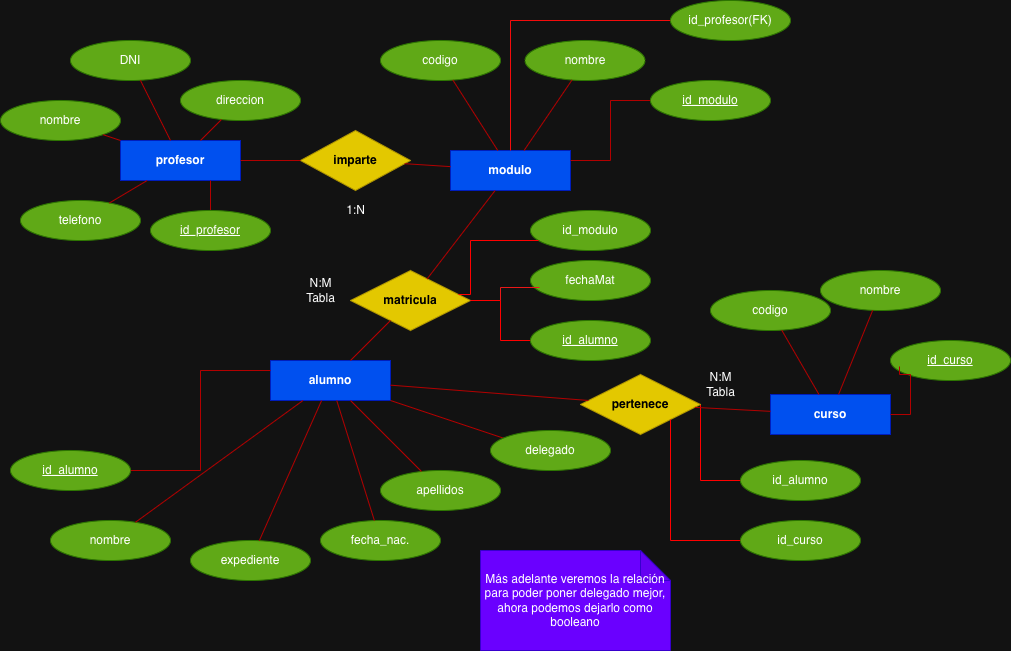

The diagram above was exported from draw.io. Its source (the exported page's mxGraphModel, read from the mxfile embedded in the PNG):
<mxGraphModel dx="946" dy="628" grid="1" gridSize="10" guides="1" tooltips="1" connect="1" arrows="1" fold="1" page="1" pageScale="1" pageWidth="1169" pageHeight="827" math="0" shadow="0">
  <root>
    <mxCell id="0" />
    <mxCell id="1" parent="0" />
    <mxCell id="E1" value="profesor" style="shape=rectangle;whiteSpace=wrap;html=1;rounded=0;fillColor=#0050ef;strokeColor=#001DBC;fontStyle=1;fontColor=#ffffff;" parent="1" vertex="1">
      <mxGeometry x="120" y="160" width="120" height="40" as="geometry" />
    </mxCell>
    <mxCell id="E2" value="modulo" style="shape=rectangle;whiteSpace=wrap;html=1;rounded=0;fillColor=#0050ef;strokeColor=#001DBC;fontStyle=1;fontColor=#ffffff;" parent="1" vertex="1">
      <mxGeometry x="450" y="170" width="120" height="40" as="geometry" />
    </mxCell>
    <mxCell id="E3" value="alumno" style="shape=rectangle;whiteSpace=wrap;html=1;rounded=0;fillColor=#0050ef;strokeColor=#001DBC;fontStyle=1;fontColor=#ffffff;" parent="1" vertex="1">
      <mxGeometry x="270" y="380" width="120" height="40" as="geometry" />
    </mxCell>
    <mxCell id="E4" value="curso" style="shape=rectangle;whiteSpace=wrap;html=1;rounded=0;fillColor=#0050ef;strokeColor=#001DBC;fontStyle=1;fontColor=#ffffff;" parent="1" vertex="1">
      <mxGeometry x="770" y="414" width="120" height="40" as="geometry" />
    </mxCell>
    <mxCell id="A1" value="DNI" style="ellipse;whiteSpace=wrap;html=1;strokeColor=#2D7600;fillColor=#60a917;fontColor=#ffffff;" parent="1" vertex="1">
      <mxGeometry x="70" y="60" width="120" height="40" as="geometry" />
    </mxCell>
    <mxCell id="A1_e" value="" style="endArrow=none;strokeColor=#B20000;fillColor=#e51400;" parent="1" source="A1" target="E1" edge="1">
      <mxGeometry width="120" height="60" relative="1" as="geometry" />
    </mxCell>
    <mxCell id="A2" value="nombre" style="ellipse;whiteSpace=wrap;html=1;strokeColor=#2D7600;fillColor=#60a917;fontColor=#ffffff;" parent="1" vertex="1">
      <mxGeometry y="120" width="120" height="40" as="geometry" />
    </mxCell>
    <mxCell id="A2_e" value="" style="endArrow=none;strokeColor=#B20000;fillColor=#e51400;" parent="1" source="A2" target="E1" edge="1">
      <mxGeometry width="120" height="60" relative="1" as="geometry" />
    </mxCell>
    <mxCell id="A3" value="direccion" style="ellipse;whiteSpace=wrap;html=1;strokeColor=#2D7600;fillColor=#60a917;fontColor=#ffffff;" parent="1" vertex="1">
      <mxGeometry x="180" y="100" width="120" height="40" as="geometry" />
    </mxCell>
    <mxCell id="A3_e" value="" style="endArrow=none;strokeColor=#B20000;fillColor=#e51400;" parent="1" source="A3" target="E1" edge="1">
      <mxGeometry width="120" height="60" relative="1" as="geometry" />
    </mxCell>
    <mxCell id="A4" value="telefono" style="ellipse;whiteSpace=wrap;html=1;strokeColor=#2D7600;fillColor=#60a917;fontColor=#ffffff;" parent="1" vertex="1">
      <mxGeometry x="20" y="220" width="120" height="40" as="geometry" />
    </mxCell>
    <mxCell id="A4_e" value="" style="endArrow=none;strokeColor=#B20000;fillColor=#e51400;" parent="1" source="A4" target="E1" edge="1">
      <mxGeometry width="120" height="60" relative="1" as="geometry" />
    </mxCell>
    <mxCell id="B1" value="codigo" style="ellipse;whiteSpace=wrap;html=1;strokeColor=#2D7600;fillColor=#60a917;fontColor=#ffffff;" parent="1" vertex="1">
      <mxGeometry x="380" y="60" width="120" height="40" as="geometry" />
    </mxCell>
    <mxCell id="B1_e" value="" style="endArrow=none;strokeColor=#B20000;fillColor=#e51400;" parent="1" source="B1" target="E2" edge="1">
      <mxGeometry width="120" height="60" relative="1" as="geometry" />
    </mxCell>
    <mxCell id="B2" value="nombre" style="ellipse;whiteSpace=wrap;html=1;strokeColor=#2D7600;fillColor=#60a917;fontColor=#ffffff;" parent="1" vertex="1">
      <mxGeometry x="524.5" y="60" width="120" height="40" as="geometry" />
    </mxCell>
    <mxCell id="B2_e" value="" style="endArrow=none;strokeColor=#B20000;fillColor=#e51400;" parent="1" source="B2" target="E2" edge="1">
      <mxGeometry width="120" height="60" relative="1" as="geometry" />
    </mxCell>
    <mxCell id="C1" value="expediente" style="ellipse;whiteSpace=wrap;html=1;strokeColor=#2D7600;fillColor=#60a917;fontColor=#ffffff;" parent="1" vertex="1">
      <mxGeometry x="190" y="560" width="120" height="40" as="geometry" />
    </mxCell>
    <mxCell id="C1_e" value="" style="endArrow=none;strokeColor=#B20000;fillColor=#e51400;" parent="1" source="C1" target="E3" edge="1">
      <mxGeometry width="120" height="60" relative="1" as="geometry" />
    </mxCell>
    <mxCell id="C2" value="nombre" style="ellipse;whiteSpace=wrap;html=1;strokeColor=#2D7600;fillColor=#60a917;fontColor=#ffffff;" parent="1" vertex="1">
      <mxGeometry x="50" y="540" width="120" height="40" as="geometry" />
    </mxCell>
    <mxCell id="C2_e" value="" style="endArrow=none;strokeColor=#B20000;fillColor=#e51400;" parent="1" source="C2" target="E3" edge="1">
      <mxGeometry width="120" height="60" relative="1" as="geometry" />
    </mxCell>
    <mxCell id="C3" value="apellidos" style="ellipse;whiteSpace=wrap;html=1;strokeColor=#2D7600;fillColor=#60a917;fontColor=#ffffff;" parent="1" vertex="1">
      <mxGeometry x="380" y="490" width="120" height="40" as="geometry" />
    </mxCell>
    <mxCell id="C3_e" value="" style="endArrow=none;strokeColor=#B20000;fillColor=#e51400;" parent="1" source="C3" target="E3" edge="1">
      <mxGeometry width="120" height="60" relative="1" as="geometry" />
    </mxCell>
    <mxCell id="C4" value="fecha_nac." style="ellipse;whiteSpace=wrap;html=1;strokeColor=#2D7600;fillColor=#60a917;fontColor=#ffffff;" parent="1" vertex="1">
      <mxGeometry x="320" y="540" width="120" height="40" as="geometry" />
    </mxCell>
    <mxCell id="C4_e" value="" style="endArrow=none;strokeColor=#B20000;fillColor=#e51400;" parent="1" source="C4" target="E3" edge="1">
      <mxGeometry width="120" height="60" relative="1" as="geometry" />
    </mxCell>
    <mxCell id="D1" value="codigo" style="ellipse;whiteSpace=wrap;html=1;strokeColor=#2D7600;fillColor=#60a917;fontColor=#ffffff;" parent="1" vertex="1">
      <mxGeometry x="710" y="310" width="120" height="40" as="geometry" />
    </mxCell>
    <mxCell id="D1_e" value="" style="endArrow=none;strokeColor=#B20000;fillColor=#e51400;" parent="1" source="D1" target="E4" edge="1">
      <mxGeometry width="120" height="60" relative="1" as="geometry" />
    </mxCell>
    <mxCell id="D2" value="nombre" style="ellipse;whiteSpace=wrap;html=1;strokeColor=#2D7600;fillColor=#60a917;fontColor=#ffffff;" parent="1" vertex="1">
      <mxGeometry x="820" y="290" width="120" height="40" as="geometry" />
    </mxCell>
    <mxCell id="D2_e" value="" style="endArrow=none;strokeColor=#B20000;fillColor=#e51400;" parent="1" source="D2" target="E4" edge="1">
      <mxGeometry width="120" height="60" relative="1" as="geometry" />
    </mxCell>
    <mxCell id="R1" value="imparte" style="rhombus;whiteSpace=wrap;html=1;strokeColor=#B09500;fillColor=#e3c800;fontStyle=1;fontColor=#000000;" parent="1" vertex="1">
      <mxGeometry x="300" y="150" width="110" height="60" as="geometry" />
    </mxCell>
    <mxCell id="TvMfUC2Cfi_uHwftYANn-5" style="edgeStyle=orthogonalEdgeStyle;rounded=0;orthogonalLoop=1;jettySize=auto;html=1;strokeColor=light-dark(default, #d70404);endArrow=none;endFill=0;" edge="1" parent="1" source="R2" target="TvMfUC2Cfi_uHwftYANn-3">
      <mxGeometry relative="1" as="geometry" />
    </mxCell>
    <mxCell id="R2" value="matricula" style="rhombus;whiteSpace=wrap;html=1;strokeColor=#B09500;fillColor=#e3c800;fontStyle=1;fontColor=#000000;" parent="1" vertex="1">
      <mxGeometry x="350" y="290" width="120" height="60" as="geometry" />
    </mxCell>
    <mxCell id="TvMfUC2Cfi_uHwftYANn-16" style="edgeStyle=orthogonalEdgeStyle;rounded=0;orthogonalLoop=1;jettySize=auto;html=1;entryX=0;entryY=0.5;entryDx=0;entryDy=0;endArrow=none;endFill=0;strokeColor=light-dark(#000000,#FF0000);" edge="1" parent="1" source="R3" target="TvMfUC2Cfi_uHwftYANn-14">
      <mxGeometry relative="1" as="geometry">
        <Array as="points">
          <mxPoint x="700" y="500" />
        </Array>
      </mxGeometry>
    </mxCell>
    <mxCell id="R3" value="pertenece" style="rhombus;whiteSpace=wrap;html=1;strokeColor=#B09500;fillColor=#e3c800;fontStyle=1;fontColor=#000000;" parent="1" vertex="1">
      <mxGeometry x="580" y="394" width="120" height="60" as="geometry" />
    </mxCell>
    <mxCell id="e1" value="" style="endArrow=none;strokeColor=#B20000;fillColor=#e51400;" parent="1" source="E1" target="R1" edge="1">
      <mxGeometry width="120" height="60" relative="1" as="geometry" />
    </mxCell>
    <mxCell id="e2" value="" style="endArrow=none;strokeColor=#B20000;fillColor=#e51400;" parent="1" source="R1" target="E2" edge="1">
      <mxGeometry width="120" height="60" relative="1" as="geometry" />
    </mxCell>
    <mxCell id="e3" value="" style="endArrow=none;strokeColor=#B20000;fillColor=#e51400;" parent="1" source="E3" target="R2" edge="1">
      <mxGeometry width="120" height="60" relative="1" as="geometry" />
    </mxCell>
    <mxCell id="e4" value="" style="endArrow=none;strokeColor=#B20000;fillColor=#e51400;" parent="1" source="R2" target="E2" edge="1">
      <mxGeometry width="120" height="60" relative="1" as="geometry" />
    </mxCell>
    <mxCell id="e5" value="" style="endArrow=none;strokeColor=#B20000;fillColor=#e51400;" parent="1" source="E3" target="R3" edge="1">
      <mxGeometry width="120" height="60" relative="1" as="geometry" />
    </mxCell>
    <mxCell id="e6" value="" style="endArrow=none;strokeColor=#B20000;fillColor=#e51400;" parent="1" source="R3" target="E4" edge="1">
      <mxGeometry width="120" height="60" relative="1" as="geometry" />
    </mxCell>
    <mxCell id="e8" value="" style="endArrow=none;strokeColor=#B20000;fillColor=#e51400;" parent="1" target="E3" edge="1">
      <mxGeometry width="120" height="60" relative="1" as="geometry">
        <mxPoint x="510" y="460" as="sourcePoint" />
      </mxGeometry>
    </mxCell>
    <mxCell id="t1" value="1:N" style="text;html=1;align=center;verticalAlign=middle;resizable=0;points=[];fontSize=12;" parent="1" vertex="1">
      <mxGeometry x="335" y="220" width="40" height="20" as="geometry" />
    </mxCell>
    <mxCell id="t2" value="N:M&lt;div&gt;Tabla&lt;/div&gt;" style="text;html=1;align=center;verticalAlign=middle;resizable=0;points=[];fontSize=12;" parent="1" vertex="1">
      <mxGeometry x="300" y="300" width="40" height="20" as="geometry" />
    </mxCell>
    <mxCell id="t3" value="N:M&lt;div&gt;Tabla&lt;/div&gt;" style="text;html=1;align=center;verticalAlign=middle;resizable=0;points=[];fontSize=12;" parent="1" vertex="1">
      <mxGeometry x="700" y="394" width="40" height="20" as="geometry" />
    </mxCell>
    <mxCell id="1HHaynVMoWb6S2lb-F3m-2" style="edgeStyle=orthogonalEdgeStyle;rounded=0;orthogonalLoop=1;jettySize=auto;html=1;entryX=0.75;entryY=1;entryDx=0;entryDy=0;endArrow=none;endFill=0;fillColor=#e51400;strokeColor=#B20000;" parent="1" source="1HHaynVMoWb6S2lb-F3m-1" target="E1" edge="1">
      <mxGeometry relative="1" as="geometry" />
    </mxCell>
    <mxCell id="1HHaynVMoWb6S2lb-F3m-1" value="&lt;u&gt;id_profesor&lt;/u&gt;" style="ellipse;whiteSpace=wrap;html=1;strokeColor=#2D7600;fillColor=#60a917;fontColor=#ffffff;" parent="1" vertex="1">
      <mxGeometry x="150" y="230" width="120" height="40" as="geometry" />
    </mxCell>
    <mxCell id="1HHaynVMoWb6S2lb-F3m-4" style="edgeStyle=orthogonalEdgeStyle;rounded=0;orthogonalLoop=1;jettySize=auto;html=1;entryX=1;entryY=0.25;entryDx=0;entryDy=0;endArrow=none;endFill=0;fillColor=#e51400;strokeColor=#B20000;" parent="1" source="1HHaynVMoWb6S2lb-F3m-3" target="E2" edge="1">
      <mxGeometry relative="1" as="geometry" />
    </mxCell>
    <mxCell id="1HHaynVMoWb6S2lb-F3m-3" value="&lt;u&gt;id_modulo&lt;/u&gt;" style="ellipse;whiteSpace=wrap;html=1;strokeColor=#2D7600;fillColor=#60a917;fontColor=#ffffff;" parent="1" vertex="1">
      <mxGeometry x="650" y="100" width="120" height="40" as="geometry" />
    </mxCell>
    <mxCell id="1HHaynVMoWb6S2lb-F3m-7" value="&lt;u&gt;id_curso&lt;/u&gt;" style="ellipse;whiteSpace=wrap;html=1;strokeColor=#2D7600;fillColor=#60a917;fontColor=#ffffff;" parent="1" vertex="1">
      <mxGeometry x="890" y="360" width="120" height="40" as="geometry" />
    </mxCell>
    <mxCell id="1HHaynVMoWb6S2lb-F3m-8" style="edgeStyle=orthogonalEdgeStyle;rounded=0;orthogonalLoop=1;jettySize=auto;html=1;exitX=1;exitY=0.5;exitDx=0;exitDy=0;entryX=0.075;entryY=0.65;entryDx=0;entryDy=0;entryPerimeter=0;endArrow=none;endFill=0;fillColor=#e51400;strokeColor=#B20000;" parent="1" source="E4" target="1HHaynVMoWb6S2lb-F3m-7" edge="1">
      <mxGeometry relative="1" as="geometry" />
    </mxCell>
    <mxCell id="1HHaynVMoWb6S2lb-F3m-11" style="edgeStyle=orthogonalEdgeStyle;rounded=0;orthogonalLoop=1;jettySize=auto;html=1;entryX=0;entryY=0.25;entryDx=0;entryDy=0;endArrow=none;endFill=0;fillColor=#e51400;strokeColor=#B20000;" parent="1" source="1HHaynVMoWb6S2lb-F3m-10" target="E3" edge="1">
      <mxGeometry relative="1" as="geometry" />
    </mxCell>
    <mxCell id="1HHaynVMoWb6S2lb-F3m-10" value="&lt;u&gt;id_alumno&lt;/u&gt;" style="ellipse;whiteSpace=wrap;html=1;strokeColor=#2D7600;fillColor=#60a917;fontColor=#ffffff;" parent="1" vertex="1">
      <mxGeometry x="10" y="470" width="120" height="40" as="geometry" />
    </mxCell>
    <mxCell id="1HHaynVMoWb6S2lb-F3m-12" value="delegado" style="ellipse;whiteSpace=wrap;html=1;strokeColor=#2D7600;fillColor=#60a917;fontColor=#ffffff;" parent="1" vertex="1">
      <mxGeometry x="490" y="450" width="120" height="40" as="geometry" />
    </mxCell>
    <mxCell id="TvMfUC2Cfi_uHwftYANn-2" style="edgeStyle=orthogonalEdgeStyle;rounded=0;orthogonalLoop=1;jettySize=auto;html=1;strokeColor=light-dark(#FF0000, #f40b0b);endArrow=none;endFill=0;" edge="1" parent="1" source="TvMfUC2Cfi_uHwftYANn-1" target="E2">
      <mxGeometry relative="1" as="geometry" />
    </mxCell>
    <mxCell id="TvMfUC2Cfi_uHwftYANn-1" value="id_profesor(FK)" style="ellipse;whiteSpace=wrap;html=1;strokeColor=#2D7600;fillColor=#60a917;fontColor=#ffffff;" vertex="1" parent="1">
      <mxGeometry x="670" y="20" width="120" height="40" as="geometry" />
    </mxCell>
    <mxCell id="TvMfUC2Cfi_uHwftYANn-3" value="fechaMat" style="ellipse;whiteSpace=wrap;html=1;strokeColor=#2D7600;fillColor=#60a917;fontColor=#ffffff;" vertex="1" parent="1">
      <mxGeometry x="530" y="280" width="120" height="40" as="geometry" />
    </mxCell>
    <mxCell id="TvMfUC2Cfi_uHwftYANn-7" style="edgeStyle=orthogonalEdgeStyle;rounded=0;orthogonalLoop=1;jettySize=auto;html=1;entryX=0.075;entryY=0.675;entryDx=0;entryDy=0;entryPerimeter=0;endArrow=none;endFill=0;strokeColor=light-dark(#000000,#EB1818);" edge="1" parent="1" source="R2" target="TvMfUC2Cfi_uHwftYANn-3">
      <mxGeometry relative="1" as="geometry" />
    </mxCell>
    <mxCell id="TvMfUC2Cfi_uHwftYANn-8" value="id_modulo" style="ellipse;whiteSpace=wrap;html=1;strokeColor=#2D7600;fillColor=#60a917;fontColor=#ffffff;" vertex="1" parent="1">
      <mxGeometry x="530" y="230" width="120" height="40" as="geometry" />
    </mxCell>
    <mxCell id="TvMfUC2Cfi_uHwftYANn-9" style="edgeStyle=orthogonalEdgeStyle;rounded=0;orthogonalLoop=1;jettySize=auto;html=1;entryX=0.9;entryY=0.4;entryDx=0;entryDy=0;entryPerimeter=0;strokeColor=#FF0000;endArrow=none;endFill=0;" edge="1" parent="1" source="TvMfUC2Cfi_uHwftYANn-8" target="R2">
      <mxGeometry relative="1" as="geometry">
        <Array as="points">
          <mxPoint x="470" y="260" />
          <mxPoint x="470" y="314" />
        </Array>
      </mxGeometry>
    </mxCell>
    <mxCell id="TvMfUC2Cfi_uHwftYANn-12" style="edgeStyle=orthogonalEdgeStyle;rounded=0;orthogonalLoop=1;jettySize=auto;html=1;strokeColor=#FF0000;endArrow=none;endFill=0;" edge="1" parent="1" source="TvMfUC2Cfi_uHwftYANn-10" target="R2">
      <mxGeometry relative="1" as="geometry" />
    </mxCell>
    <mxCell id="TvMfUC2Cfi_uHwftYANn-10" value="&lt;u&gt;id_alumno&lt;/u&gt;" style="ellipse;whiteSpace=wrap;html=1;strokeColor=#2D7600;fillColor=#60a917;fontColor=#ffffff;" vertex="1" parent="1">
      <mxGeometry x="530" y="340" width="120" height="40" as="geometry" />
    </mxCell>
    <mxCell id="TvMfUC2Cfi_uHwftYANn-13" value="Más adelante veremos la relación para poder poner delegado mejor, ahora podemos dejarlo como booleano" style="shape=note;whiteSpace=wrap;html=1;backgroundOutline=1;darkOpacity=0.05;fillColor=#6a00ff;fontColor=#ffffff;strokeColor=#3700CC;" vertex="1" parent="1">
      <mxGeometry x="480" y="570" width="190" height="100" as="geometry" />
    </mxCell>
    <mxCell id="TvMfUC2Cfi_uHwftYANn-14" value="id_alumno" style="ellipse;whiteSpace=wrap;html=1;strokeColor=#2D7600;fillColor=#60a917;fontColor=#ffffff;" vertex="1" parent="1">
      <mxGeometry x="740" y="480" width="120" height="40" as="geometry" />
    </mxCell>
    <mxCell id="TvMfUC2Cfi_uHwftYANn-17" style="edgeStyle=orthogonalEdgeStyle;rounded=0;orthogonalLoop=1;jettySize=auto;html=1;strokeColor=#FF0000;endArrow=none;endFill=0;" edge="1" parent="1" source="TvMfUC2Cfi_uHwftYANn-15" target="R3">
      <mxGeometry relative="1" as="geometry">
        <Array as="points">
          <mxPoint x="670" y="560" />
        </Array>
      </mxGeometry>
    </mxCell>
    <mxCell id="TvMfUC2Cfi_uHwftYANn-15" value="id_curso" style="ellipse;whiteSpace=wrap;html=1;strokeColor=#2D7600;fillColor=#60a917;fontColor=#ffffff;" vertex="1" parent="1">
      <mxGeometry x="740" y="540" width="120" height="40" as="geometry" />
    </mxCell>
  </root>
</mxGraphModel>